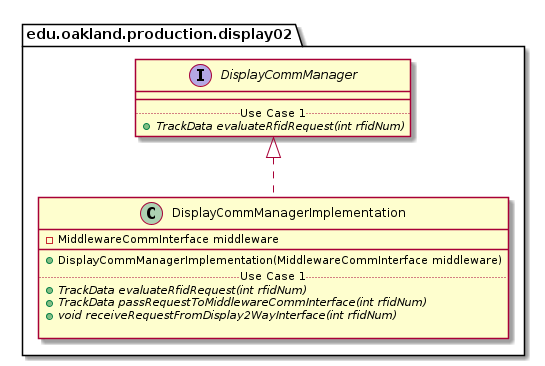

The diagram above was rendered by PlantUML. Its source (embedded in the PNG):
@startuml DisplayCommManagerImplementation_Closure


package edu.oakland.production.display02 {
    class DisplayCommManagerImplementation {
        - MiddlewareCommInterface middleware
        __
        + DisplayCommManagerImplementation(MiddlewareCommInterface middleware)
        .. Use Case 1 ..
        {abstract} + TrackData evaluateRfidRequest(int rfidNum)
        {abstract} + TrackData passRequestToMiddlewareCommInterface(int rfidNum)
        {abstract} + void receiveRequestFromDisplay2WayInterface(int rfidNum)

    }
}




package edu.oakland.production.display02 {
    interface DisplayCommManager {
        __
        .. Use Case 1 ..
        {abstract} + TrackData evaluateRfidRequest(int rfidNum)
    }
}






DisplayCommManagerImplementation .up.|> DisplayCommManager





@enduml